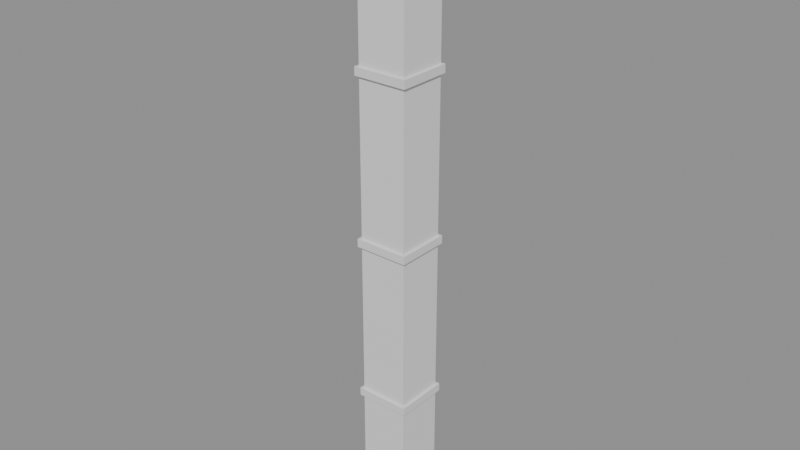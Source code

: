 # Source: refuelling_bridge.blend  (saved by Blender 5.2.45; exported with 4.5.12 LTS)
import bpy
from mathutils import Matrix  # noqa: F401  (used for matrix-valued properties, if any)

bpy.ops.wm.read_factory_settings(use_empty=True)
scene = bpy.context.scene
scene.name = 'BWR | bridge assembly'

# ---- materials (node trees are filled in below, after node groups)
mat_bridge___fuel_assembly = bpy.data.materials.new('Bridge | fuel assembly')
mat_bridge___fuel_assembly.diffuse_color = (1.0, 1.0, 1.0, 1.0)
mat_bridge___fuel_assembly.roughness = 0.45

# ---- material node trees
mat_bridge___fuel_assembly.use_nodes = True; mat_bridge___fuel_assembly.node_tree.nodes.clear()
_N = mat_bridge___fuel_assembly.node_tree.nodes; _L = mat_bridge___fuel_assembly.node_tree.links
n0 = _N.new('ShaderNodeBsdfPrincipled'); n0.name = 'Principled BSDF'; n0.location = (-200, 100)
n0.inputs[10].default_value = 0.005
n1 = _N.new('ShaderNodeOutputMaterial'); n1.name = 'Material Output'; n1.location = (200, 100)
_L.new(n0.outputs[0], n1.inputs[0])
n1.is_active_output = True

# ---- meshes
me_handle_bale = bpy.data.meshes.new('handle bale')
me_handle_bale.from_pydata([(-0.06, 0.06, -0.34), (0.06, 0.06, -0.34), (0.06, 0.06, 0.0), (-0.06, 0.06, 0.0), (-0.06, -0.06, -0.34), (0.06, -0.06, -0.34), (0.06, -0.06, 0.0), (-0.06, -0.06, 0.0)], [], [(0, 3, 2, 1), (4, 5, 6, 7), (0, 1, 5, 4), (1, 2, 6, 5), (2, 3, 7, 6), (3, 0, 4, 7)])
_uv = me_handle_bale.uv_layers.new(name='Material UV')
_uv.uv.foreach_set('vector', [0.0, 0.0, 1.0, 0.0, 1.0, 1.0, 0.0, 1.0, 0.0, 0.0, 1.0, 0.0, 1.0, 1.0, 0.0, 1.0, 0.0, 0.0, 1.0, 0.0, 1.0, 1.0, 0.0, 1.0, 0.0, 0.0, 1.0, 0.0, 1.0, 1.0, 0.0, 1.0, 0.0, 0.0, 1.0, 0.0, 1.0, 1.0, 0.0, 1.0, 0.0, 0.0, 1.0, 0.0, 1.0, 1.0, 0.0, 1.0])
me_handle_bale.materials.append(mat_bridge___fuel_assembly)
me_handle_bale.update()
me_top_plate = bpy.data.meshes.new('top plate')
me_top_plate.from_pydata([(-0.2, 0.2, -0.42), (0.2, 0.2, -0.42), (0.2, 0.2, -0.34), (-0.2, 0.2, -0.34), (-0.2, -0.2, -0.42), (0.2, -0.2, -0.42), (0.2, -0.2, -0.34), (-0.2, -0.2, -0.34)], [], [(0, 3, 2, 1), (4, 5, 6, 7), (0, 1, 5, 4), (1, 2, 6, 5), (2, 3, 7, 6), (3, 0, 4, 7)])
_uv = me_top_plate.uv_layers.new(name='Material UV')
_uv.uv.foreach_set('vector', [0.0, 0.0, 1.0, 0.0, 1.0, 1.0, 0.0, 1.0, 0.0, 0.0, 1.0, 0.0, 1.0, 1.0, 0.0, 1.0, 0.0, 0.0, 1.0, 0.0, 1.0, 1.0, 0.0, 1.0, 0.0, 0.0, 1.0, 0.0, 1.0, 1.0, 0.0, 1.0, 0.0, 0.0, 1.0, 0.0, 1.0, 1.0, 0.0, 1.0, 0.0, 0.0, 1.0, 0.0, 1.0, 1.0, 0.0, 1.0])
me_top_plate.materials.append(mat_bridge___fuel_assembly)
me_top_plate.update()
me_bundle = bpy.data.meshes.new('bundle')
me_bundle.from_pydata([(-0.18, 0.18, -4.4), (0.18, 0.18, -4.4), (0.18, 0.18, -0.42), (-0.18, 0.18, -0.42), (-0.18, -0.18, -4.4), (0.18, -0.18, -4.4), (0.18, -0.18, -0.42), (-0.18, -0.18, -0.42)], [], [(0, 3, 2, 1), (4, 5, 6, 7), (0, 1, 5, 4), (1, 2, 6, 5), (2, 3, 7, 6), (3, 0, 4, 7)])
_uv = me_bundle.uv_layers.new(name='Material UV')
_uv.uv.foreach_set('vector', [0.0, 0.0, 1.0, 0.0, 1.0, 1.0, 0.0, 1.0, 0.0, 0.0, 1.0, 0.0, 1.0, 1.0, 0.0, 1.0, 0.0, 0.0, 1.0, 0.0, 1.0, 1.0, 0.0, 1.0, 0.0, 0.0, 1.0, 0.0, 1.0, 1.0, 0.0, 1.0, 0.0, 0.0, 1.0, 0.0, 1.0, 1.0, 0.0, 1.0, 0.0, 0.0, 1.0, 0.0, 1.0, 1.0, 0.0, 1.0])
me_bundle.materials.append(mat_bridge___fuel_assembly)
me_bundle.update()
me_spacer_grid = bpy.data.meshes.new('spacer grid')
me_spacer_grid.from_pydata([(-0.2, 0.2, -1.2), (0.2, 0.2, -1.2), (0.2, 0.2, -1.14), (-0.2, 0.2, -1.14), (-0.2, -0.2, -1.2), (0.2, -0.2, -1.2), (0.2, -0.2, -1.14), (-0.2, -0.2, -1.14)], [], [(0, 3, 2, 1), (4, 5, 6, 7), (0, 1, 5, 4), (1, 2, 6, 5), (2, 3, 7, 6), (3, 0, 4, 7)])
_uv = me_spacer_grid.uv_layers.new(name='Material UV')
_uv.uv.foreach_set('vector', [0.0, 0.0, 1.0, 0.0, 1.0, 1.0, 0.0, 1.0, 0.0, 0.0, 1.0, 0.0, 1.0, 1.0, 0.0, 1.0, 0.0, 0.0, 1.0, 0.0, 1.0, 1.0, 0.0, 1.0, 0.0, 0.0, 1.0, 0.0, 1.0, 1.0, 0.0, 1.0, 0.0, 0.0, 1.0, 0.0, 1.0, 1.0, 0.0, 1.0, 0.0, 0.0, 1.0, 0.0, 1.0, 1.0, 0.0, 1.0])
me_spacer_grid.materials.append(mat_bridge___fuel_assembly)
me_spacer_grid.update()
me_spacer_grid_001 = bpy.data.meshes.new('spacer grid.001')
me_spacer_grid_001.from_pydata([(-0.2, 0.2, -2.4), (0.2, 0.2, -2.4), (0.2, 0.2, -2.34), (-0.2, 0.2, -2.34), (-0.2, -0.2, -2.4), (0.2, -0.2, -2.4), (0.2, -0.2, -2.34), (-0.2, -0.2, -2.34)], [], [(0, 3, 2, 1), (4, 5, 6, 7), (0, 1, 5, 4), (1, 2, 6, 5), (2, 3, 7, 6), (3, 0, 4, 7)])
_uv = me_spacer_grid_001.uv_layers.new(name='Material UV')
_uv.uv.foreach_set('vector', [0.0, 0.0, 1.0, 0.0, 1.0, 1.0, 0.0, 1.0, 0.0, 0.0, 1.0, 0.0, 1.0, 1.0, 0.0, 1.0, 0.0, 0.0, 1.0, 0.0, 1.0, 1.0, 0.0, 1.0, 0.0, 0.0, 1.0, 0.0, 1.0, 1.0, 0.0, 1.0, 0.0, 0.0, 1.0, 0.0, 1.0, 1.0, 0.0, 1.0, 0.0, 0.0, 1.0, 0.0, 1.0, 1.0, 0.0, 1.0])
me_spacer_grid_001.materials.append(mat_bridge___fuel_assembly)
me_spacer_grid_001.update()
me_spacer_grid_002 = bpy.data.meshes.new('spacer grid.002')
me_spacer_grid_002.from_pydata([(-0.2, 0.2, -3.6), (0.2, 0.2, -3.6), (0.2, 0.2, -3.54), (-0.2, 0.2, -3.54), (-0.2, -0.2, -3.6), (0.2, -0.2, -3.6), (0.2, -0.2, -3.54), (-0.2, -0.2, -3.54)], [], [(0, 3, 2, 1), (4, 5, 6, 7), (0, 1, 5, 4), (1, 2, 6, 5), (2, 3, 7, 6), (3, 0, 4, 7)])
_uv = me_spacer_grid_002.uv_layers.new(name='Material UV')
_uv.uv.foreach_set('vector', [0.0, 0.0, 1.0, 0.0, 1.0, 1.0, 0.0, 1.0, 0.0, 0.0, 1.0, 0.0, 1.0, 1.0, 0.0, 1.0, 0.0, 0.0, 1.0, 0.0, 1.0, 1.0, 0.0, 1.0, 0.0, 0.0, 1.0, 0.0, 1.0, 1.0, 0.0, 1.0, 0.0, 0.0, 1.0, 0.0, 1.0, 1.0, 0.0, 1.0, 0.0, 0.0, 1.0, 0.0, 1.0, 1.0, 0.0, 1.0])
me_spacer_grid_002.materials.append(mat_bridge___fuel_assembly)
me_spacer_grid_002.update()
me_lower_nozzle = bpy.data.meshes.new('lower nozzle')
me_lower_nozzle.from_pydata([(-0.12, 0.12, -4.5), (0.12, 0.12, -4.5), (0.12, 0.12, -4.4), (-0.12, 0.12, -4.4), (-0.12, -0.12, -4.5), (0.12, -0.12, -4.5), (0.12, -0.12, -4.4), (-0.12, -0.12, -4.4)], [], [(0, 3, 2, 1), (4, 5, 6, 7), (0, 1, 5, 4), (1, 2, 6, 5), (2, 3, 7, 6), (3, 0, 4, 7)])
_uv = me_lower_nozzle.uv_layers.new(name='Material UV')
_uv.uv.foreach_set('vector', [0.0, 0.0, 1.0, 0.0, 1.0, 1.0, 0.0, 1.0, 0.0, 0.0, 1.0, 0.0, 1.0, 1.0, 0.0, 1.0, 0.0, 0.0, 1.0, 0.0, 1.0, 1.0, 0.0, 1.0, 0.0, 0.0, 1.0, 0.0, 1.0, 1.0, 0.0, 1.0, 0.0, 0.0, 1.0, 0.0, 1.0, 1.0, 0.0, 1.0, 0.0, 0.0, 1.0, 0.0, 1.0, 1.0, 0.0, 1.0])
me_lower_nozzle.materials.append(mat_bridge___fuel_assembly)
me_lower_nozzle.update()

# ---- objects
ob_handle_bale = bpy.data.objects.new('handle bale', me_handle_bale)
ob_top_plate = bpy.data.objects.new('top plate', me_top_plate)
ob_bundle = bpy.data.objects.new('bundle', me_bundle)
ob_spacer_grid = bpy.data.objects.new('spacer grid', me_spacer_grid)
ob_spacer_grid_001 = bpy.data.objects.new('spacer grid.001', me_spacer_grid_001)
ob_spacer_grid_002 = bpy.data.objects.new('spacer grid.002', me_spacer_grid_002)
ob_lower_nozzle = bpy.data.objects.new('lower nozzle', me_lower_nozzle)

# ---- transforms, parenting, visibility, modifiers, constraints
ob_handle_bale.location = (0.0, 0.0, 0.0)
ob_top_plate.location = (0.0, 0.0, 0.0)
ob_bundle.location = (0.0, 0.0, 0.0)
ob_spacer_grid.location = (0.0, 0.0, 0.0)
ob_spacer_grid_001.location = (0.0, 0.0, 0.0)
ob_spacer_grid_002.location = (0.0, 0.0, 0.0)
ob_lower_nozzle.location = (0.0, 0.0, 0.0)

# ---- collection membership
scene.collection.objects.link(ob_handle_bale)
scene.collection.objects.link(ob_top_plate)
scene.collection.objects.link(ob_bundle)
scene.collection.objects.link(ob_spacer_grid)
scene.collection.objects.link(ob_spacer_grid_001)
scene.collection.objects.link(ob_spacer_grid_002)
scene.collection.objects.link(ob_lower_nozzle)

# ---- scene / render settings (as saved in the file)
scene.frame_start = 1; scene.frame_end = 250; scene.frame_set(1)
scene.render.engine = 'BLENDER_EEVEE_NEXT'
scene.render.image_settings.exr_codec = 'NONE'
scene.render.use_bake_clear = False
scene.render.bake_margin = 0
scene.render.bake_bias = 0.0
scene.render.bake_samples = 0
scene.render.simplify_subdivision_render = 0
scene.render.simplify_child_particles_render = 0.0
scene.render.compositor_device = 'GPU'
scene.eevee.use_volume_custom_range = False
scene.eevee.gtao_distance = 0.0
scene.eevee.use_fast_gi = False
scene.eevee.fast_gi_thickness_near = 0.1
scene.eevee.fast_gi_thickness_far = 0.0
scene.eevee.ray_tracing_options.screen_trace_thickness = 0.1
bpy.context.view_layer.update()

# ---- added for rendering (the .blend has no active camera and no usable light): camera, sun + grey world if the file has none
cam_auto = bpy.data.cameras.new('AutoCamera')
cam_auto.lens = 50.0
cam_auto.sensor_width = 36.0
cam_auto.clip_end = 1000.0
ob_auto_camera = bpy.data.objects.new('AutoCamera', cam_auto)
scene.collection.objects.link(ob_auto_camera)
ob_auto_camera.location = (4.19628, -5.03553, 1.10702)
ob_auto_camera.rotation_euler = (1.09748, -7.21219e-08, 0.694738)
scene.camera = ob_auto_camera
light_auto_sun = bpy.data.lights.new('AutoSun', 'SUN')
light_auto_sun.energy = 3.0
light_auto_sun.angle = 0.0523599
ob_auto_sun = bpy.data.objects.new('AutoSun', light_auto_sun)
scene.collection.objects.link(ob_auto_sun)
ob_auto_sun.rotation_euler = (0.872665, 0.174533, 0.523599)
if scene.world is None:
    world_auto = bpy.data.worlds.new('AutoWorld')
    world_auto.color = (0.3, 0.3, 0.3)
    scene.world = world_auto
bpy.context.view_layer.update()
